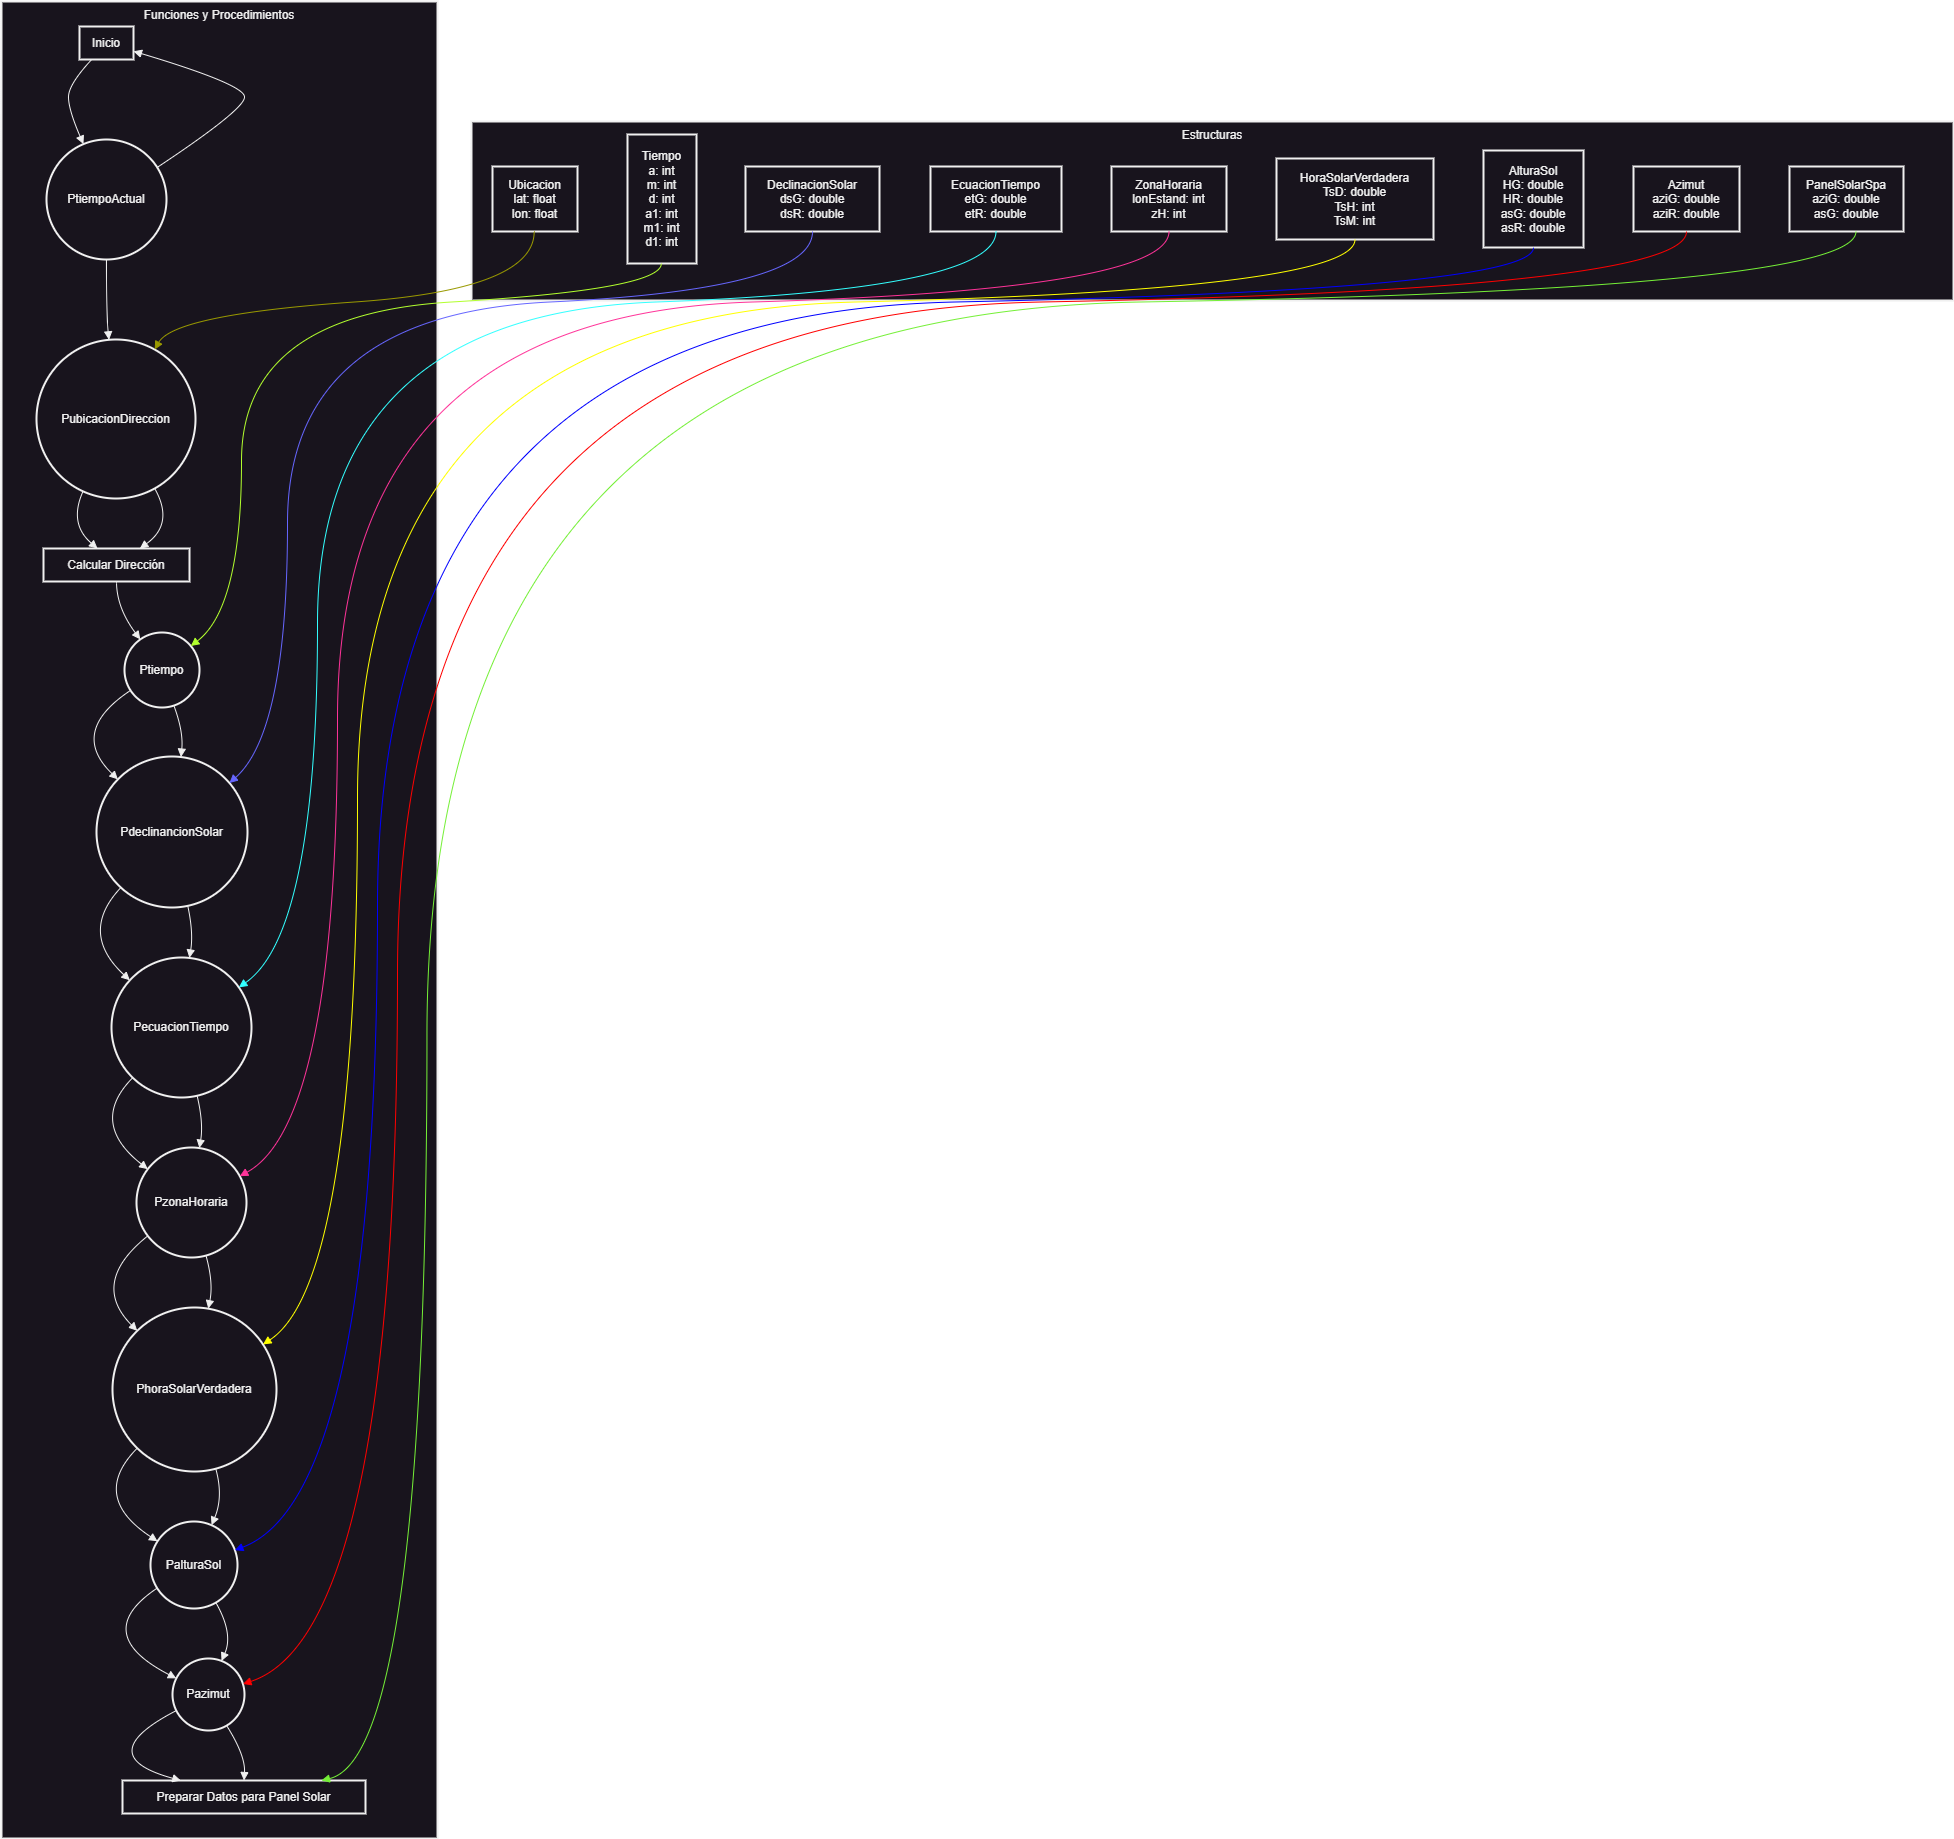

The diagram above was exported from draw.io. Its source (the exported page's mxGraphModel, read from the mxfile embedded in the PNG):
<mxGraphModel dx="2580" dy="1434" grid="1" gridSize="10" guides="1" tooltips="1" connect="1" arrows="1" fold="1" page="1" pageScale="1" pageWidth="827" pageHeight="1169" math="0" shadow="0">
  <root>
    <mxCell id="0" />
    <mxCell id="1" parent="0" />
    <mxCell id="eQtem5fxuWjYkoUJvaye-106" value="Estructuras" style="whiteSpace=wrap;strokeWidth=2;verticalAlign=top;" vertex="1" parent="1">
      <mxGeometry x="520" y="420" width="1482" height="179" as="geometry" />
    </mxCell>
    <mxCell id="eQtem5fxuWjYkoUJvaye-107" value="Ubicacion&#10;lat: float&#10;lon: float" style="whiteSpace=wrap;strokeWidth=2;" vertex="1" parent="1">
      <mxGeometry x="541" y="465" width="85" height="65" as="geometry" />
    </mxCell>
    <mxCell id="eQtem5fxuWjYkoUJvaye-108" value="Tiempo&#10;a: int&#10;m: int&#10;d: int&#10;a1: int&#10;m1: int&#10;d1: int" style="whiteSpace=wrap;strokeWidth=2;" vertex="1" parent="1">
      <mxGeometry x="676" y="433" width="69" height="129" as="geometry" />
    </mxCell>
    <mxCell id="eQtem5fxuWjYkoUJvaye-109" value="DeclinacionSolar&#10;dsG: double&#10;dsR: double" style="whiteSpace=wrap;strokeWidth=2;" vertex="1" parent="1">
      <mxGeometry x="794" y="465" width="134" height="65" as="geometry" />
    </mxCell>
    <mxCell id="eQtem5fxuWjYkoUJvaye-110" value="EcuacionTiempo&#10;etG: double&#10;etR: double" style="whiteSpace=wrap;strokeWidth=2;" vertex="1" parent="1">
      <mxGeometry x="979" y="465" width="131" height="65" as="geometry" />
    </mxCell>
    <mxCell id="eQtem5fxuWjYkoUJvaye-111" value="ZonaHoraria&#10;lonEstand: int&#10;zH: int" style="whiteSpace=wrap;strokeWidth=2;" vertex="1" parent="1">
      <mxGeometry x="1160" y="465" width="115" height="65" as="geometry" />
    </mxCell>
    <mxCell id="eQtem5fxuWjYkoUJvaye-112" value="HoraSolarVerdadera&#10;TsD: double&#10;TsH: int&#10;TsM: int" style="whiteSpace=wrap;strokeWidth=2;" vertex="1" parent="1">
      <mxGeometry x="1325" y="457" width="157" height="81" as="geometry" />
    </mxCell>
    <mxCell id="eQtem5fxuWjYkoUJvaye-113" value="AlturaSol&#10;HG: double&#10;HR: double&#10;asG: double&#10;asR: double" style="whiteSpace=wrap;strokeWidth=2;" vertex="1" parent="1">
      <mxGeometry x="1532" y="449" width="100" height="97" as="geometry" />
    </mxCell>
    <mxCell id="eQtem5fxuWjYkoUJvaye-114" value="Azimut&#10;aziG: double&#10;aziR: double" style="whiteSpace=wrap;strokeWidth=2;" vertex="1" parent="1">
      <mxGeometry x="1682" y="465" width="106" height="65" as="geometry" />
    </mxCell>
    <mxCell id="eQtem5fxuWjYkoUJvaye-115" value="PanelSolarSpa&#10;aziG: double&#10;asG: double" style="whiteSpace=wrap;strokeWidth=2;" vertex="1" parent="1">
      <mxGeometry x="1838" y="465" width="114" height="65" as="geometry" />
    </mxCell>
    <mxCell id="eQtem5fxuWjYkoUJvaye-116" value="Funciones y Procedimientos" style="whiteSpace=wrap;strokeWidth=2;verticalAlign=top;" vertex="1" parent="1">
      <mxGeometry x="50" y="300" width="436" height="1837" as="geometry" />
    </mxCell>
    <mxCell id="eQtem5fxuWjYkoUJvaye-117" value="Inicio" style="whiteSpace=wrap;strokeWidth=2;" vertex="1" parent="1">
      <mxGeometry x="128" y="325" width="54" height="33" as="geometry" />
    </mxCell>
    <mxCell id="eQtem5fxuWjYkoUJvaye-118" value="PtiempoActual" style="ellipse;aspect=fixed;strokeWidth=2;whiteSpace=wrap;" vertex="1" parent="1">
      <mxGeometry x="95" y="438" width="120" height="120" as="geometry" />
    </mxCell>
    <mxCell id="eQtem5fxuWjYkoUJvaye-119" value="Calcular Dirección" style="whiteSpace=wrap;strokeWidth=2;" vertex="1" parent="1">
      <mxGeometry x="92" y="847" width="146" height="33" as="geometry" />
    </mxCell>
    <mxCell id="eQtem5fxuWjYkoUJvaye-120" value="PubicacionDireccion" style="ellipse;aspect=fixed;strokeWidth=2;whiteSpace=wrap;" vertex="1" parent="1">
      <mxGeometry x="85" y="638" width="159" height="159" as="geometry" />
    </mxCell>
    <mxCell id="eQtem5fxuWjYkoUJvaye-121" value="PdeclinancionSolar" style="ellipse;aspect=fixed;strokeWidth=2;whiteSpace=wrap;" vertex="1" parent="1">
      <mxGeometry x="145" y="1055" width="151" height="151" as="geometry" />
    </mxCell>
    <mxCell id="eQtem5fxuWjYkoUJvaye-122" value="Ptiempo" style="ellipse;aspect=fixed;strokeWidth=2;whiteSpace=wrap;" vertex="1" parent="1">
      <mxGeometry x="173" y="931" width="75" height="75" as="geometry" />
    </mxCell>
    <mxCell id="eQtem5fxuWjYkoUJvaye-123" value="PecuacionTiempo" style="ellipse;aspect=fixed;strokeWidth=2;whiteSpace=wrap;" vertex="1" parent="1">
      <mxGeometry x="160" y="1256" width="140" height="140" as="geometry" />
    </mxCell>
    <mxCell id="eQtem5fxuWjYkoUJvaye-124" value="PzonaHoraria" style="ellipse;aspect=fixed;strokeWidth=2;whiteSpace=wrap;" vertex="1" parent="1">
      <mxGeometry x="185" y="1446" width="110" height="110" as="geometry" />
    </mxCell>
    <mxCell id="eQtem5fxuWjYkoUJvaye-125" value="PhoraSolarVerdadera" style="ellipse;aspect=fixed;strokeWidth=2;whiteSpace=wrap;" vertex="1" parent="1">
      <mxGeometry x="161" y="1606" width="164" height="164" as="geometry" />
    </mxCell>
    <mxCell id="eQtem5fxuWjYkoUJvaye-126" value="PalturaSol" style="ellipse;aspect=fixed;strokeWidth=2;whiteSpace=wrap;" vertex="1" parent="1">
      <mxGeometry x="199" y="1820" width="87" height="87" as="geometry" />
    </mxCell>
    <mxCell id="eQtem5fxuWjYkoUJvaye-127" value="Pazimut" style="ellipse;aspect=fixed;strokeWidth=2;whiteSpace=wrap;" vertex="1" parent="1">
      <mxGeometry x="221" y="1957" width="72" height="72" as="geometry" />
    </mxCell>
    <mxCell id="eQtem5fxuWjYkoUJvaye-128" value="Preparar Datos para Panel Solar" style="whiteSpace=wrap;strokeWidth=2;" vertex="1" parent="1">
      <mxGeometry x="171" y="2079" width="243" height="33" as="geometry" />
    </mxCell>
    <mxCell id="eQtem5fxuWjYkoUJvaye-129" value="" style="curved=1;startArrow=none;endArrow=block;exitX=0.22;exitY=1.01;entryX=0.29;entryY=0;rounded=0;" edge="1" parent="1" source="eQtem5fxuWjYkoUJvaye-117" target="eQtem5fxuWjYkoUJvaye-118">
      <mxGeometry relative="1" as="geometry">
        <Array as="points">
          <mxPoint x="117" y="383" />
          <mxPoint x="117" y="408" />
        </Array>
      </mxGeometry>
    </mxCell>
    <mxCell id="eQtem5fxuWjYkoUJvaye-130" value="" style="curved=1;startArrow=none;endArrow=block;exitX=0.5;exitY=1;entryX=0.45;entryY=0;rounded=0;" edge="1" parent="1" source="eQtem5fxuWjYkoUJvaye-118" target="eQtem5fxuWjYkoUJvaye-120">
      <mxGeometry relative="1" as="geometry">
        <Array as="points">
          <mxPoint x="155" y="613" />
        </Array>
      </mxGeometry>
    </mxCell>
    <mxCell id="eQtem5fxuWjYkoUJvaye-131" value="" style="curved=1;startArrow=none;endArrow=block;exitX=0.27;exitY=1;entryX=0.37;entryY=0;rounded=0;" edge="1" parent="1" source="eQtem5fxuWjYkoUJvaye-120" target="eQtem5fxuWjYkoUJvaye-119">
      <mxGeometry relative="1" as="geometry">
        <Array as="points">
          <mxPoint x="117" y="822" />
        </Array>
      </mxGeometry>
    </mxCell>
    <mxCell id="eQtem5fxuWjYkoUJvaye-132" value="" style="curved=1;startArrow=none;endArrow=block;exitX=0.5;exitY=1.02;entryX=0.13;entryY=-0.01;rounded=0;" edge="1" parent="1" source="eQtem5fxuWjYkoUJvaye-119" target="eQtem5fxuWjYkoUJvaye-122">
      <mxGeometry relative="1" as="geometry">
        <Array as="points">
          <mxPoint x="165" y="906" />
        </Array>
      </mxGeometry>
    </mxCell>
    <mxCell id="eQtem5fxuWjYkoUJvaye-133" value="" style="curved=1;startArrow=none;endArrow=block;exitX=0;exitY=0.82;entryX=0;entryY=0.01;rounded=0;" edge="1" parent="1" source="eQtem5fxuWjYkoUJvaye-122" target="eQtem5fxuWjYkoUJvaye-121">
      <mxGeometry relative="1" as="geometry">
        <Array as="points">
          <mxPoint x="117" y="1030" />
        </Array>
      </mxGeometry>
    </mxCell>
    <mxCell id="eQtem5fxuWjYkoUJvaye-134" value="" style="curved=1;startArrow=none;endArrow=block;exitX=0.04;exitY=1;entryX=0;entryY=0.04;rounded=0;" edge="1" parent="1" source="eQtem5fxuWjYkoUJvaye-121" target="eQtem5fxuWjYkoUJvaye-123">
      <mxGeometry relative="1" as="geometry">
        <Array as="points">
          <mxPoint x="127" y="1231" />
        </Array>
      </mxGeometry>
    </mxCell>
    <mxCell id="eQtem5fxuWjYkoUJvaye-135" value="" style="curved=1;startArrow=none;endArrow=block;exitX=0.01;exitY=1;entryX=0;entryY=0.11;rounded=0;" edge="1" parent="1" source="eQtem5fxuWjYkoUJvaye-123" target="eQtem5fxuWjYkoUJvaye-124">
      <mxGeometry relative="1" as="geometry">
        <Array as="points">
          <mxPoint x="137" y="1421" />
        </Array>
      </mxGeometry>
    </mxCell>
    <mxCell id="eQtem5fxuWjYkoUJvaye-136" value="" style="curved=1;startArrow=none;endArrow=block;exitX=0;exitY=0.89;entryX=0.01;entryY=0;rounded=0;" edge="1" parent="1" source="eQtem5fxuWjYkoUJvaye-124" target="eQtem5fxuWjYkoUJvaye-125">
      <mxGeometry relative="1" as="geometry">
        <Array as="points">
          <mxPoint x="138" y="1581" />
        </Array>
      </mxGeometry>
    </mxCell>
    <mxCell id="eQtem5fxuWjYkoUJvaye-137" value="" style="curved=1;startArrow=none;endArrow=block;exitX=0.01;exitY=1;entryX=0;entryY=0.17;rounded=0;" edge="1" parent="1" source="eQtem5fxuWjYkoUJvaye-125" target="eQtem5fxuWjYkoUJvaye-126">
      <mxGeometry relative="1" as="geometry">
        <Array as="points">
          <mxPoint x="138" y="1795" />
        </Array>
      </mxGeometry>
    </mxCell>
    <mxCell id="eQtem5fxuWjYkoUJvaye-138" value="" style="curved=1;startArrow=none;endArrow=block;exitX=0;exitY=0.82;entryX=-0.01;entryY=0.24;rounded=0;" edge="1" parent="1" source="eQtem5fxuWjYkoUJvaye-126" target="eQtem5fxuWjYkoUJvaye-127">
      <mxGeometry relative="1" as="geometry">
        <Array as="points">
          <mxPoint x="138" y="1932" />
        </Array>
      </mxGeometry>
    </mxCell>
    <mxCell id="eQtem5fxuWjYkoUJvaye-139" value="" style="curved=1;startArrow=none;endArrow=block;exitX=-0.01;exitY=0.76;entryX=0.24;entryY=0;rounded=0;" edge="1" parent="1" source="eQtem5fxuWjYkoUJvaye-127" target="eQtem5fxuWjYkoUJvaye-128">
      <mxGeometry relative="1" as="geometry">
        <Array as="points">
          <mxPoint x="138" y="2054" />
        </Array>
      </mxGeometry>
    </mxCell>
    <mxCell id="eQtem5fxuWjYkoUJvaye-140" value="" style="curved=1;startArrow=none;endArrow=block;exitX=1;exitY=0.18;entryX=1;entryY=0.75;rounded=0;" edge="1" parent="1" source="eQtem5fxuWjYkoUJvaye-118" target="eQtem5fxuWjYkoUJvaye-117">
      <mxGeometry relative="1" as="geometry">
        <Array as="points">
          <mxPoint x="293" y="408" />
          <mxPoint x="293" y="383" />
        </Array>
      </mxGeometry>
    </mxCell>
    <mxCell id="eQtem5fxuWjYkoUJvaye-141" value="" style="curved=1;startArrow=none;endArrow=block;exitX=0.78;exitY=1;entryX=0.66;entryY=0;rounded=0;" edge="1" parent="1" source="eQtem5fxuWjYkoUJvaye-120" target="eQtem5fxuWjYkoUJvaye-119">
      <mxGeometry relative="1" as="geometry">
        <Array as="points">
          <mxPoint x="223" y="822" />
        </Array>
      </mxGeometry>
    </mxCell>
    <mxCell id="eQtem5fxuWjYkoUJvaye-142" value="" style="curved=1;startArrow=none;endArrow=block;exitX=0.67;exitY=0.99;entryX=0.56;entryY=0;rounded=0;" edge="1" parent="1" source="eQtem5fxuWjYkoUJvaye-122" target="eQtem5fxuWjYkoUJvaye-121">
      <mxGeometry relative="1" as="geometry">
        <Array as="points">
          <mxPoint x="232" y="1030" />
        </Array>
      </mxGeometry>
    </mxCell>
    <mxCell id="eQtem5fxuWjYkoUJvaye-143" value="" style="curved=1;startArrow=none;endArrow=block;exitX=0.61;exitY=1;entryX=0.56;entryY=0;rounded=0;" edge="1" parent="1" source="eQtem5fxuWjYkoUJvaye-121" target="eQtem5fxuWjYkoUJvaye-123">
      <mxGeometry relative="1" as="geometry">
        <Array as="points">
          <mxPoint x="242" y="1231" />
        </Array>
      </mxGeometry>
    </mxCell>
    <mxCell id="eQtem5fxuWjYkoUJvaye-144" value="" style="curved=1;startArrow=none;endArrow=block;exitX=0.62;exitY=1;entryX=0.58;entryY=0;rounded=0;" edge="1" parent="1" source="eQtem5fxuWjYkoUJvaye-123" target="eQtem5fxuWjYkoUJvaye-124">
      <mxGeometry relative="1" as="geometry">
        <Array as="points">
          <mxPoint x="252" y="1421" />
        </Array>
      </mxGeometry>
    </mxCell>
    <mxCell id="eQtem5fxuWjYkoUJvaye-145" value="" style="curved=1;startArrow=none;endArrow=block;exitX=0.64;exitY=1;entryX=0.59;entryY=0;rounded=0;" edge="1" parent="1" source="eQtem5fxuWjYkoUJvaye-124" target="eQtem5fxuWjYkoUJvaye-125">
      <mxGeometry relative="1" as="geometry">
        <Array as="points">
          <mxPoint x="262" y="1581" />
        </Array>
      </mxGeometry>
    </mxCell>
    <mxCell id="eQtem5fxuWjYkoUJvaye-146" value="" style="curved=1;startArrow=none;endArrow=block;exitX=0.64;exitY=1;entryX=0.72;entryY=0;rounded=0;" edge="1" parent="1" source="eQtem5fxuWjYkoUJvaye-125" target="eQtem5fxuWjYkoUJvaye-126">
      <mxGeometry relative="1" as="geometry">
        <Array as="points">
          <mxPoint x="272" y="1795" />
        </Array>
      </mxGeometry>
    </mxCell>
    <mxCell id="eQtem5fxuWjYkoUJvaye-147" value="" style="curved=1;startArrow=none;endArrow=block;exitX=0.79;exitY=1;entryX=0.7;entryY=0;rounded=0;" edge="1" parent="1" source="eQtem5fxuWjYkoUJvaye-126" target="eQtem5fxuWjYkoUJvaye-127">
      <mxGeometry relative="1" as="geometry">
        <Array as="points">
          <mxPoint x="282" y="1932" />
        </Array>
      </mxGeometry>
    </mxCell>
    <mxCell id="eQtem5fxuWjYkoUJvaye-148" value="" style="curved=1;startArrow=none;endArrow=block;exitX=0.8;exitY=1;entryX=0.5;entryY=0;rounded=0;" edge="1" parent="1" source="eQtem5fxuWjYkoUJvaye-127" target="eQtem5fxuWjYkoUJvaye-128">
      <mxGeometry relative="1" as="geometry">
        <Array as="points">
          <mxPoint x="294" y="2054" />
        </Array>
      </mxGeometry>
    </mxCell>
    <mxCell id="eQtem5fxuWjYkoUJvaye-149" value="" style="curved=1;startArrow=none;endArrow=block;exitX=0.49;exitY=1.01;entryX=0.78;entryY=0;rounded=0;strokeColor=#999900;" edge="1" parent="1" source="eQtem5fxuWjYkoUJvaye-107" target="eQtem5fxuWjYkoUJvaye-120">
      <mxGeometry relative="1" as="geometry">
        <Array as="points">
          <mxPoint x="583" y="588" />
          <mxPoint x="223" y="613" />
        </Array>
      </mxGeometry>
    </mxCell>
    <mxCell id="eQtem5fxuWjYkoUJvaye-150" value="" style="curved=1;startArrow=none;endArrow=block;exitX=0.49;exitY=1.01;entryX=0.99;entryY=0.1;rounded=0;strokeColor=#B2FF2E;" edge="1" parent="1" source="eQtem5fxuWjYkoUJvaye-108" target="eQtem5fxuWjYkoUJvaye-122">
      <mxGeometry relative="1" as="geometry">
        <Array as="points">
          <mxPoint x="710" y="588" />
          <mxPoint x="290" y="613" />
          <mxPoint x="290" y="906" />
        </Array>
      </mxGeometry>
    </mxCell>
    <mxCell id="eQtem5fxuWjYkoUJvaye-151" value="" style="curved=1;startArrow=none;endArrow=block;exitX=0.5;exitY=1.01;entryX=1;entryY=0.07;rounded=0;fillColor=#6666FF;strokeColor=#6666FF;" edge="1" parent="1" source="eQtem5fxuWjYkoUJvaye-109" target="eQtem5fxuWjYkoUJvaye-121">
      <mxGeometry relative="1" as="geometry">
        <Array as="points">
          <mxPoint x="861" y="588" />
          <mxPoint x="336" y="613" />
          <mxPoint x="336" y="1030" />
        </Array>
      </mxGeometry>
    </mxCell>
    <mxCell id="eQtem5fxuWjYkoUJvaye-152" value="" style="curved=1;startArrow=none;endArrow=block;exitX=0.5;exitY=1.01;entryX=1;entryY=0.15;rounded=0;strokeColor=#33FFFF;" edge="1" parent="1" source="eQtem5fxuWjYkoUJvaye-110" target="eQtem5fxuWjYkoUJvaye-123">
      <mxGeometry relative="1" as="geometry">
        <Array as="points">
          <mxPoint x="1044" y="588" />
          <mxPoint x="366" y="613" />
          <mxPoint x="366" y="1231" />
        </Array>
      </mxGeometry>
    </mxCell>
    <mxCell id="eQtem5fxuWjYkoUJvaye-153" value="" style="curved=1;startArrow=none;endArrow=block;exitX=0.5;exitY=1.01;entryX=1;entryY=0.22;rounded=0;strokeColor=#FF3399;" edge="1" parent="1" source="eQtem5fxuWjYkoUJvaye-111" target="eQtem5fxuWjYkoUJvaye-124">
      <mxGeometry relative="1" as="geometry">
        <Array as="points">
          <mxPoint x="1217" y="588" />
          <mxPoint x="386" y="613" />
          <mxPoint x="386" y="1421" />
        </Array>
      </mxGeometry>
    </mxCell>
    <mxCell id="eQtem5fxuWjYkoUJvaye-154" value="" style="curved=1;startArrow=none;endArrow=block;exitX=0.5;exitY=1.01;entryX=1;entryY=0.17;rounded=0;strokeColor=#FFFF00;" edge="1" parent="1" source="eQtem5fxuWjYkoUJvaye-112" target="eQtem5fxuWjYkoUJvaye-125">
      <mxGeometry relative="1" as="geometry">
        <Array as="points">
          <mxPoint x="1403" y="588" />
          <mxPoint x="406" y="613" />
          <mxPoint x="406" y="1581" />
        </Array>
      </mxGeometry>
    </mxCell>
    <mxCell id="eQtem5fxuWjYkoUJvaye-155" value="" style="curved=1;startArrow=none;endArrow=block;exitX=0.5;exitY=1.01;entryX=1.01;entryY=0.31;rounded=0;strokeColor=#0000FF;" edge="1" parent="1" source="eQtem5fxuWjYkoUJvaye-113" target="eQtem5fxuWjYkoUJvaye-126">
      <mxGeometry relative="1" as="geometry">
        <Array as="points">
          <mxPoint x="1582" y="588" />
          <mxPoint x="426" y="613" />
          <mxPoint x="426" y="1795" />
        </Array>
      </mxGeometry>
    </mxCell>
    <mxCell id="eQtem5fxuWjYkoUJvaye-156" value="" style="curved=1;startArrow=none;endArrow=block;exitX=0.5;exitY=1.01;entryX=1;entryY=0.34;rounded=0;strokeColor=#FF0000;" edge="1" parent="1" source="eQtem5fxuWjYkoUJvaye-114" target="eQtem5fxuWjYkoUJvaye-127">
      <mxGeometry relative="1" as="geometry">
        <Array as="points">
          <mxPoint x="1735" y="588" />
          <mxPoint x="446" y="613" />
          <mxPoint x="446" y="1932" />
        </Array>
      </mxGeometry>
    </mxCell>
    <mxCell id="eQtem5fxuWjYkoUJvaye-157" value="" style="curved=1;startArrow=none;endArrow=block;exitX=0.5;exitY=1.01;entryX=0.78;entryY=0;rounded=0;strokeColor=#75F037;" edge="1" parent="1">
      <mxGeometry relative="1" as="geometry">
        <Array as="points">
          <mxPoint x="1904.46" y="588" />
          <mxPoint x="475.46" y="613" />
          <mxPoint x="475.46" y="2054" />
        </Array>
        <mxPoint x="1904.46" y="530" as="sourcePoint" />
        <mxPoint x="369.99999999999994" y="2079" as="targetPoint" />
      </mxGeometry>
    </mxCell>
  </root>
</mxGraphModel>